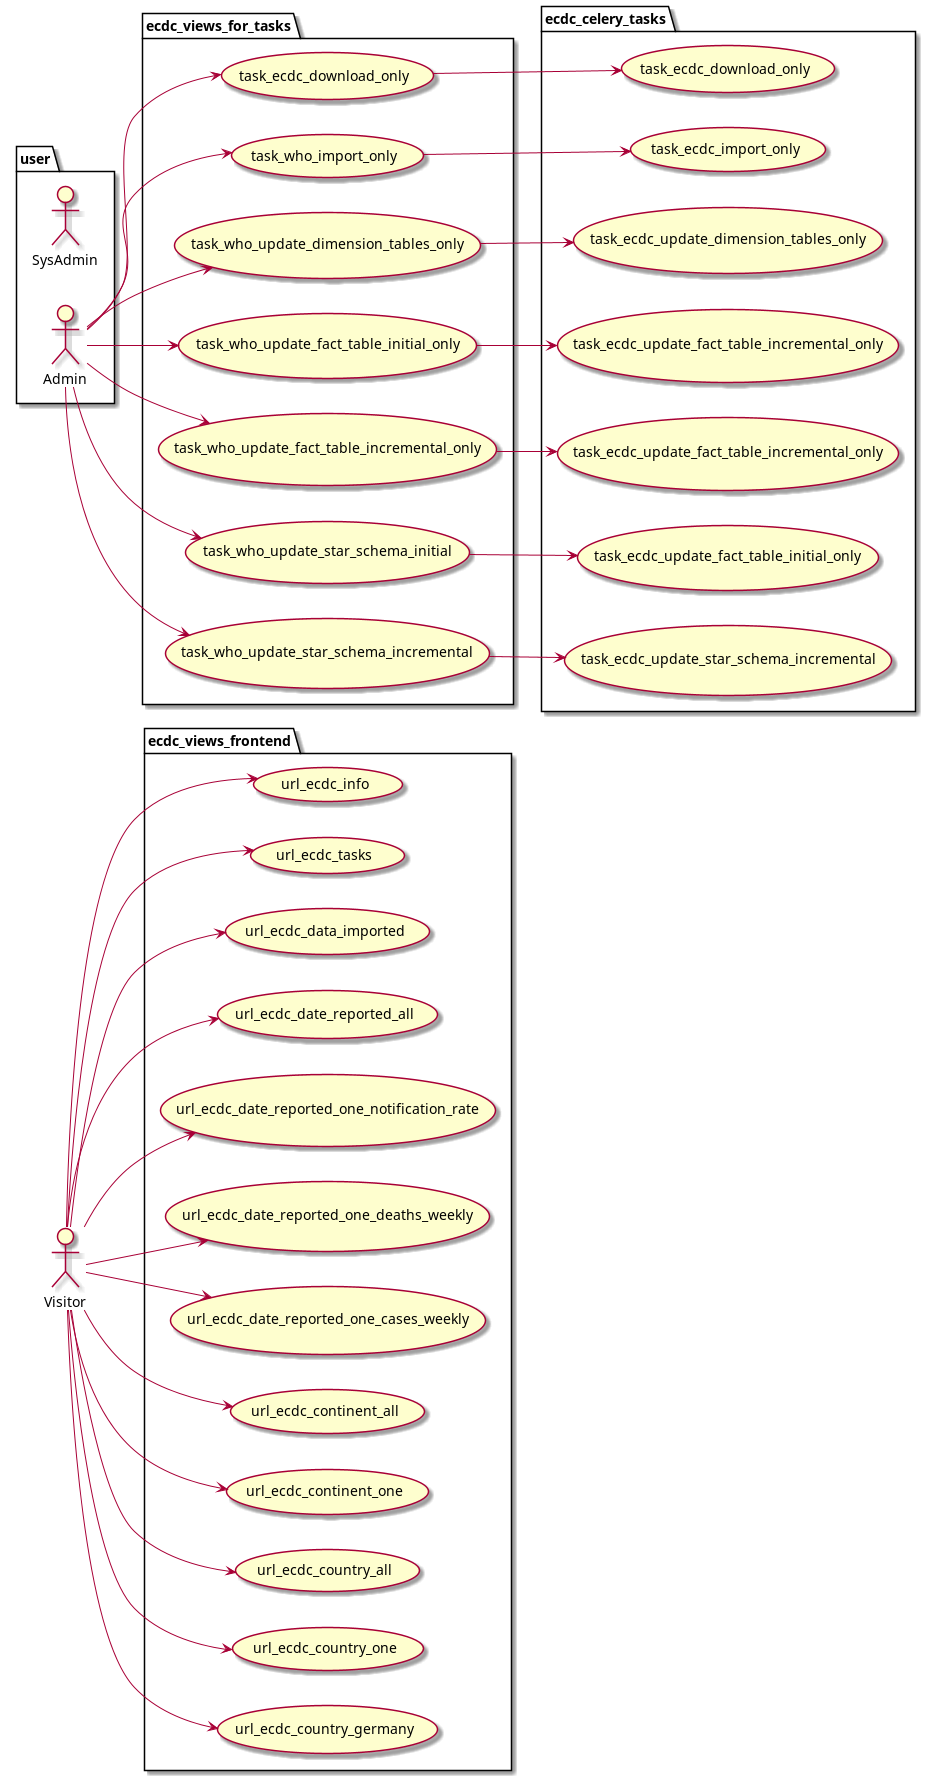

The diagram above was rendered by PlantUML. Its source (embedded in the PNG):
@startuml
left to right direction
actor Visitor as vu
package user {
	actor SysAdmin as su
	actor Admin as au
}
package ecdc_views_frontend {
	usecase url_ecdc_info as UC1
	usecase url_ecdc_tasks as UC2
	usecase url_ecdc_data_imported as UC3
	usecase url_ecdc_date_reported_all as UC4
	usecase url_ecdc_date_reported_one_notification_rate as UC5
	usecase url_ecdc_date_reported_one_deaths_weekly as UC6
	usecase url_ecdc_date_reported_one_cases_weekly as UC7
	usecase url_ecdc_continent_all as UC8
	usecase url_ecdc_continent_one as UC9
	usecase url_ecdc_country_all as UC10
	usecase url_ecdc_country_one as UC11
	usecase url_ecdc_country_germany as UC12
}
package ecdc_views_for_tasks {
	usecase task_ecdc_download_only as UC50
	usecase task_who_import_only as UC51
	usecase task_who_update_dimension_tables_only as UC52
	usecase task_who_update_fact_table_initial_only as UC53
	usecase task_who_update_fact_table_incremental_only as UC54
	usecase task_who_update_star_schema_initial as UC55
	usecase task_who_update_star_schema_incremental as UC56
}
package ecdc_celery_tasks {
	usecase task_ecdc_download_only as UC100
	usecase task_ecdc_import_only as UC101
	usecase task_ecdc_update_dimension_tables_only as UC102
	usecase task_ecdc_update_fact_table_incremental_only as UC103
	usecase task_ecdc_update_fact_table_incremental_only as UC104
	usecase task_ecdc_update_fact_table_initial_only as UC105
	usecase task_ecdc_update_star_schema_incremental as UC106
}
vu --> UC1
vu --> UC2
vu --> UC3
vu --> UC4
vu --> UC5
vu --> UC6
vu --> UC7
vu --> UC8
vu --> UC9
vu --> UC10
vu --> UC11
vu --> UC12
au --> UC50
au --> UC51
au --> UC52
au --> UC53
au --> UC54
au --> UC55
au --> UC56
UC50 --> UC100
UC51 --> UC101
UC52 --> UC102
UC53 --> UC103
UC54 --> UC104
UC55 --> UC105
UC56 --> UC106
@enduml